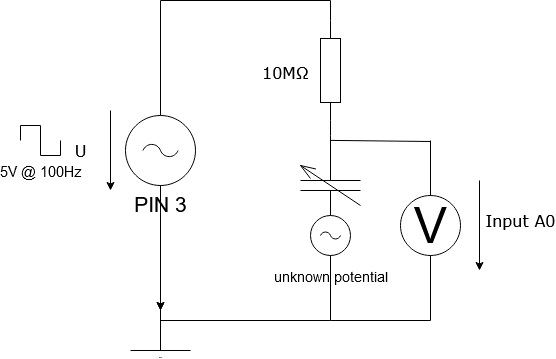

The diagram above was exported from draw.io. Its source (the exported page's mxGraphModel, read from the mxfile embedded in the PNG):
<mxGraphModel dx="2370" dy="1272" grid="1" gridSize="10" guides="1" tooltips="1" connect="1" arrows="1" fold="1" page="1" pageScale="1" pageWidth="1100" pageHeight="850" background="#ffffff" math="0" shadow="0">
  <root>
    <mxCell id="0" />
    <mxCell id="1" parent="0" />
    <mxCell id="6d250d948d6a1778-7" style="edgeStyle=orthogonalEdgeStyle;rounded=0;html=1;exitX=1;exitY=0.5;exitPerimeter=0;entryX=1;entryY=0.5;entryPerimeter=0;labelBackgroundColor=none;startArrow=none;startFill=0;startSize=5;endArrow=none;endFill=0;endSize=5;jettySize=auto;orthogonalLoop=1;strokeWidth=1;fontFamily=Verdana;fontSize=12" parent="1" source="JFBJCp77Q_MtNfXWiJPG-29" target="6d250d948d6a1778-2" edge="1">
      <mxGeometry relative="1" as="geometry">
        <Array as="points">
          <mxPoint x="230" y="120" />
          <mxPoint x="400" y="120" />
        </Array>
        <mxPoint x="230" y="370" as="sourcePoint" />
      </mxGeometry>
    </mxCell>
    <mxCell id="6d250d948d6a1778-12" style="edgeStyle=orthogonalEdgeStyle;rounded=0;html=1;exitX=0;exitY=0.5;exitPerimeter=0;entryX=1;entryY=0.5;entryPerimeter=0;labelBackgroundColor=none;startArrow=none;startFill=0;startSize=5;endArrow=none;endFill=0;endSize=5;jettySize=auto;orthogonalLoop=1;strokeWidth=1;fontFamily=Verdana;fontSize=12" parent="1" source="JFBJCp77Q_MtNfXWiJPG-3" edge="1">
      <mxGeometry relative="1" as="geometry">
        <mxPoint x="400" y="330" as="targetPoint" />
      </mxGeometry>
    </mxCell>
    <mxCell id="6d250d948d6a1778-2" value="" style="verticalLabelPosition=bottom;shadow=0;dashed=0;align=center;html=1;verticalAlign=top;strokeWidth=1;shape=mxgraph.electrical.resistors.resistor_1;rounded=1;comic=0;labelBackgroundColor=none;fontFamily=Verdana;fontSize=12;rotation=-90;" parent="1" vertex="1">
      <mxGeometry x="350" y="180" width="100" height="20" as="geometry" />
    </mxCell>
    <mxCell id="6d250d948d6a1778-16" value="10&lt;span class=&quot;Eq0J8 LrzXr kno-fv&quot;&gt;MΩ&lt;/span&gt;" style="text;html=1;resizable=0;points=[];autosize=1;align=left;verticalAlign=top;spacingTop=-4;fontSize=16;fontFamily=Verdana" parent="1" vertex="1">
      <mxGeometry x="330" y="180" width="60" height="20" as="geometry" />
    </mxCell>
    <mxCell id="6d250d948d6a1778-21" value="Input A0" style="endArrow=classic;html=1;labelBackgroundColor=none;strokeWidth=1;fontFamily=Verdana;fontSize=16" parent="1" edge="1">
      <mxGeometry x="-0.1111" y="41" width="50" height="50" relative="1" as="geometry">
        <mxPoint x="549" y="300" as="sourcePoint" />
        <mxPoint x="549" y="390" as="targetPoint" />
        <mxPoint as="offset" />
      </mxGeometry>
    </mxCell>
    <mxCell id="6d250d948d6a1778-22" value="U" style="endArrow=classic;html=1;labelBackgroundColor=none;strokeWidth=1;fontFamily=Verdana;fontSize=16" parent="1" edge="1">
      <mxGeometry y="-30" width="50" height="50" relative="1" as="geometry">
        <mxPoint x="180" y="230" as="sourcePoint" />
        <mxPoint x="180" y="310" as="targetPoint" />
        <mxPoint as="offset" />
        <Array as="points" />
      </mxGeometry>
    </mxCell>
    <mxCell id="JFBJCp77Q_MtNfXWiJPG-11" style="edgeStyle=orthogonalEdgeStyle;rounded=0;orthogonalLoop=1;jettySize=auto;html=1;exitX=0;exitY=0.5;exitDx=0;exitDy=0;exitPerimeter=0;entryX=0.5;entryY=0;entryDx=0;entryDy=0;entryPerimeter=0;fontSize=1;" edge="1" parent="1" source="JFBJCp77Q_MtNfXWiJPG-3" target="JFBJCp77Q_MtNfXWiJPG-10">
      <mxGeometry relative="1" as="geometry" />
    </mxCell>
    <mxCell id="JFBJCp77Q_MtNfXWiJPG-3" value="" style="pointerEvents=1;verticalLabelPosition=bottom;shadow=0;dashed=0;align=center;html=1;verticalAlign=top;shape=mxgraph.electrical.capacitors.variable_capacitor_1;rotation=-90;" vertex="1" parent="1">
      <mxGeometry x="350" y="275" width="100" height="60" as="geometry" />
    </mxCell>
    <mxCell id="JFBJCp77Q_MtNfXWiJPG-8" style="edgeStyle=orthogonalEdgeStyle;rounded=0;html=1;exitX=0;exitY=0.5;exitPerimeter=0;entryX=1;entryY=0.5;entryPerimeter=0;labelBackgroundColor=none;startArrow=none;startFill=0;startSize=5;endArrow=none;endFill=0;endSize=5;jettySize=auto;orthogonalLoop=1;strokeWidth=1;fontFamily=Verdana;fontSize=12" edge="1" parent="1" source="6d250d948d6a1778-2" target="JFBJCp77Q_MtNfXWiJPG-3">
      <mxGeometry relative="1" as="geometry">
        <mxPoint x="400" y="260" as="sourcePoint" />
        <mxPoint x="400" y="330" as="targetPoint" />
      </mxGeometry>
    </mxCell>
    <mxCell id="JFBJCp77Q_MtNfXWiJPG-9" value="&lt;font style=&quot;font-size: 15px&quot;&gt;&lt;font style=&quot;font-size: 15px&quot;&gt;5V @ 100Hz&lt;/font&gt;&lt;br&gt;&lt;/font&gt;" style="pointerEvents=1;verticalLabelPosition=bottom;shadow=0;dashed=0;align=center;html=1;verticalAlign=top;shape=mxgraph.electrical.waveforms.square_wave;fontSize=1;" vertex="1" parent="1">
      <mxGeometry x="90" y="245" width="40" height="30" as="geometry" />
    </mxCell>
    <mxCell id="JFBJCp77Q_MtNfXWiJPG-10" value="&lt;div&gt;&lt;font style=&quot;font-size: 14px&quot;&gt;unknown potential&lt;/font&gt;&lt;br&gt;&lt;/div&gt;" style="pointerEvents=1;verticalLabelPosition=bottom;shadow=0;dashed=0;align=center;html=1;verticalAlign=top;shape=mxgraph.electrical.signal_sources.ac_source;fontSize=21;" vertex="1" parent="1">
      <mxGeometry x="380" y="335" width="40" height="40" as="geometry" />
    </mxCell>
    <mxCell id="JFBJCp77Q_MtNfXWiJPG-18" value="" style="endArrow=none;html=1;fontSize=21;entryX=0.5;entryY=1;entryDx=0;entryDy=0;entryPerimeter=0;" edge="1" parent="1" target="JFBJCp77Q_MtNfXWiJPG-10">
      <mxGeometry width="50" height="50" relative="1" as="geometry">
        <mxPoint x="400" y="440" as="sourcePoint" />
        <mxPoint x="450" y="390" as="targetPoint" />
      </mxGeometry>
    </mxCell>
    <mxCell id="JFBJCp77Q_MtNfXWiJPG-21" value="" style="endArrow=none;html=1;fontSize=21;" edge="1" parent="1">
      <mxGeometry width="50" height="50" relative="1" as="geometry">
        <mxPoint x="230" y="440" as="sourcePoint" />
        <mxPoint x="400" y="440" as="targetPoint" />
      </mxGeometry>
    </mxCell>
    <mxCell id="JFBJCp77Q_MtNfXWiJPG-22" value="" style="endArrow=none;html=1;fontSize=21;exitX=1;exitY=0.5;exitDx=0;exitDy=0;exitPerimeter=0;" edge="1" parent="1">
      <mxGeometry width="50" height="50" relative="1" as="geometry">
        <mxPoint x="230" y="370" as="sourcePoint" />
        <mxPoint x="230" y="440" as="targetPoint" />
      </mxGeometry>
    </mxCell>
    <mxCell id="JFBJCp77Q_MtNfXWiJPG-23" value="V&lt;sub style=&quot;font-size: 1px;&quot;&gt;ss&lt;/sub&gt;" style="pointerEvents=1;verticalLabelPosition=bottom;shadow=0;dashed=0;align=center;html=1;verticalAlign=top;shape=mxgraph.electrical.signal_sources.vss2;fontSize=1;flipV=1;" vertex="1" parent="1">
      <mxGeometry x="200" y="430" width="60" height="40" as="geometry" />
    </mxCell>
    <mxCell id="JFBJCp77Q_MtNfXWiJPG-24" value="V" style="verticalLabelPosition=middle;shadow=0;dashed=0;align=center;html=1;verticalAlign=middle;strokeWidth=1;shape=ellipse;aspect=fixed;fontSize=50;" vertex="1" parent="1">
      <mxGeometry x="470" y="315" width="60" height="60" as="geometry" />
    </mxCell>
    <mxCell id="JFBJCp77Q_MtNfXWiJPG-25" value="" style="endArrow=none;html=1;fontSize=1;exitX=0.951;exitY=0.501;exitDx=0;exitDy=0;exitPerimeter=0;" edge="1" parent="1" source="JFBJCp77Q_MtNfXWiJPG-3">
      <mxGeometry width="50" height="50" relative="1" as="geometry">
        <mxPoint x="520" y="410" as="sourcePoint" />
        <mxPoint x="500" y="261" as="targetPoint" />
      </mxGeometry>
    </mxCell>
    <mxCell id="JFBJCp77Q_MtNfXWiJPG-26" value="" style="endArrow=none;html=1;fontSize=1;exitX=0.5;exitY=0;exitDx=0;exitDy=0;" edge="1" parent="1" source="JFBJCp77Q_MtNfXWiJPG-24">
      <mxGeometry width="50" height="50" relative="1" as="geometry">
        <mxPoint x="520" y="410" as="sourcePoint" />
        <mxPoint x="500" y="260" as="targetPoint" />
      </mxGeometry>
    </mxCell>
    <mxCell id="JFBJCp77Q_MtNfXWiJPG-27" value="" style="endArrow=none;html=1;fontSize=1;entryX=0.5;entryY=1;entryDx=0;entryDy=0;" edge="1" parent="1" target="JFBJCp77Q_MtNfXWiJPG-24">
      <mxGeometry width="50" height="50" relative="1" as="geometry">
        <mxPoint x="500" y="440" as="sourcePoint" />
        <mxPoint x="590" y="300" as="targetPoint" />
      </mxGeometry>
    </mxCell>
    <mxCell id="JFBJCp77Q_MtNfXWiJPG-28" value="" style="endArrow=none;html=1;fontSize=1;" edge="1" parent="1">
      <mxGeometry width="50" height="50" relative="1" as="geometry">
        <mxPoint x="500" y="440" as="sourcePoint" />
        <mxPoint x="400" y="440" as="targetPoint" />
      </mxGeometry>
    </mxCell>
    <mxCell id="JFBJCp77Q_MtNfXWiJPG-31" value="" style="edgeStyle=orthogonalEdgeStyle;rounded=0;orthogonalLoop=1;jettySize=auto;html=1;fontSize=1;" edge="1" parent="1" source="JFBJCp77Q_MtNfXWiJPG-29" target="JFBJCp77Q_MtNfXWiJPG-23">
      <mxGeometry relative="1" as="geometry" />
    </mxCell>
    <mxCell id="JFBJCp77Q_MtNfXWiJPG-32" value="" style="edgeStyle=orthogonalEdgeStyle;rounded=0;orthogonalLoop=1;jettySize=auto;html=1;fontSize=1;" edge="1" parent="1" source="JFBJCp77Q_MtNfXWiJPG-29" target="JFBJCp77Q_MtNfXWiJPG-23">
      <mxGeometry relative="1" as="geometry" />
    </mxCell>
    <mxCell id="JFBJCp77Q_MtNfXWiJPG-29" value="PIN 3" style="pointerEvents=1;verticalLabelPosition=bottom;shadow=0;dashed=0;align=center;html=1;verticalAlign=top;shape=mxgraph.electrical.signal_sources.ac_source;fontSize=21;" vertex="1" parent="1">
      <mxGeometry x="195" y="235" width="70" height="70" as="geometry" />
    </mxCell>
    <mxCell id="JFBJCp77Q_MtNfXWiJPG-30" style="edgeStyle=orthogonalEdgeStyle;rounded=0;html=1;exitX=1;exitY=0.5;exitPerimeter=0;entryX=0.5;entryY=1;entryPerimeter=0;labelBackgroundColor=none;startArrow=none;startFill=0;startSize=5;endArrow=none;endFill=0;endSize=5;jettySize=auto;orthogonalLoop=1;strokeWidth=1;fontFamily=Verdana;fontSize=12;entryDx=0;entryDy=0;" edge="1" parent="1" target="JFBJCp77Q_MtNfXWiJPG-29">
      <mxGeometry relative="1" as="geometry">
        <Array as="points" />
        <mxPoint x="230" y="370" as="sourcePoint" />
        <mxPoint x="400" y="160" as="targetPoint" />
      </mxGeometry>
    </mxCell>
  </root>
</mxGraphModel>